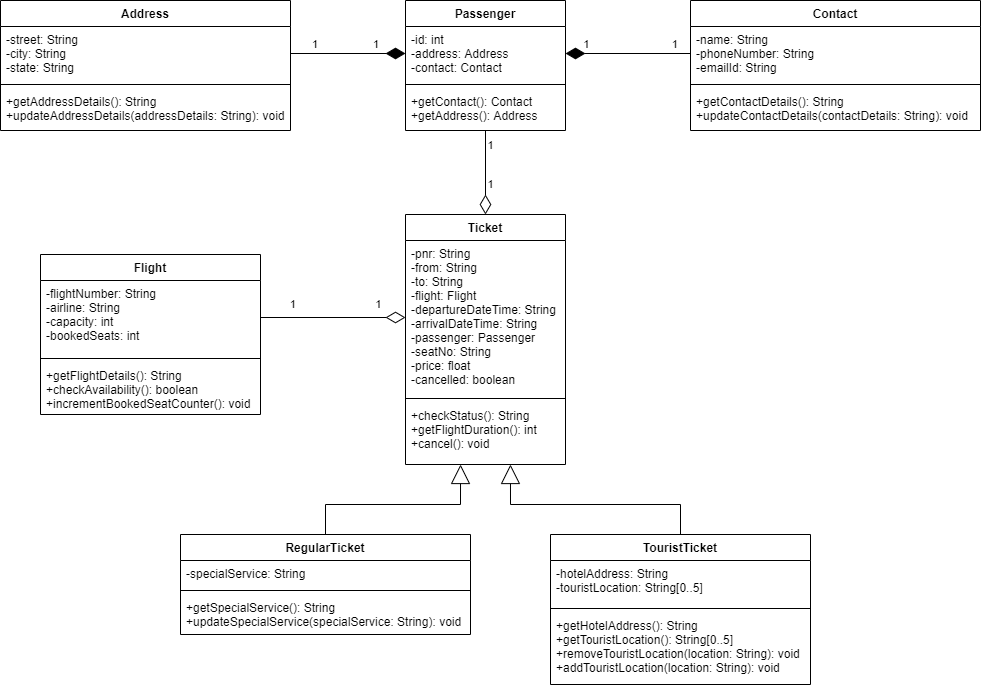

The diagram above was exported from draw.io. Its source (the exported page's mxGraphModel, read from the mxfile embedded in the PNG):
<mxGraphModel dx="1674" dy="490" grid="1" gridSize="10" guides="1" tooltips="1" connect="1" arrows="1" fold="1" page="1" pageScale="1" pageWidth="850" pageHeight="1100" math="0" shadow="0">
  <root>
    <mxCell id="0" />
    <mxCell id="1" parent="0" />
    <mxCell id="QEuGTQLFcwZ--dqGqzsZ-1" value="Address" style="swimlane;fontStyle=1;align=center;verticalAlign=top;childLayout=stackLayout;horizontal=1;startSize=26;horizontalStack=0;resizeParent=1;resizeParentMax=0;resizeLast=0;collapsible=1;marginBottom=0;" vertex="1" parent="1">
      <mxGeometry x="-60" y="46" width="290" height="130" as="geometry" />
    </mxCell>
    <mxCell id="QEuGTQLFcwZ--dqGqzsZ-2" value="-street: String&#10;-city: String&#10;-state: String" style="text;strokeColor=none;fillColor=none;align=left;verticalAlign=top;spacingLeft=4;spacingRight=4;overflow=hidden;rotatable=0;points=[[0,0.5],[1,0.5]];portConstraint=eastwest;" vertex="1" parent="QEuGTQLFcwZ--dqGqzsZ-1">
      <mxGeometry y="26" width="290" height="54" as="geometry" />
    </mxCell>
    <mxCell id="QEuGTQLFcwZ--dqGqzsZ-3" value="" style="line;strokeWidth=1;fillColor=none;align=left;verticalAlign=middle;spacingTop=-1;spacingLeft=3;spacingRight=3;rotatable=0;labelPosition=right;points=[];portConstraint=eastwest;" vertex="1" parent="QEuGTQLFcwZ--dqGqzsZ-1">
      <mxGeometry y="80" width="290" height="8" as="geometry" />
    </mxCell>
    <mxCell id="QEuGTQLFcwZ--dqGqzsZ-4" value="+getAddressDetails(): String&#10;+updateAddressDetails(addressDetails: String): void" style="text;strokeColor=none;fillColor=none;align=left;verticalAlign=top;spacingLeft=4;spacingRight=4;overflow=hidden;rotatable=0;points=[[0,0.5],[1,0.5]];portConstraint=eastwest;" vertex="1" parent="QEuGTQLFcwZ--dqGqzsZ-1">
      <mxGeometry y="88" width="290" height="42" as="geometry" />
    </mxCell>
    <mxCell id="QEuGTQLFcwZ--dqGqzsZ-5" value="Contact" style="swimlane;fontStyle=1;align=center;verticalAlign=top;childLayout=stackLayout;horizontal=1;startSize=26;horizontalStack=0;resizeParent=1;resizeParentMax=0;resizeLast=0;collapsible=1;marginBottom=0;" vertex="1" parent="1">
      <mxGeometry x="630" y="46" width="290" height="130" as="geometry" />
    </mxCell>
    <mxCell id="QEuGTQLFcwZ--dqGqzsZ-6" value="-name: String&#10;-phoneNumber: String&#10;-emailId: String" style="text;strokeColor=none;fillColor=none;align=left;verticalAlign=top;spacingLeft=4;spacingRight=4;overflow=hidden;rotatable=0;points=[[0,0.5],[1,0.5]];portConstraint=eastwest;" vertex="1" parent="QEuGTQLFcwZ--dqGqzsZ-5">
      <mxGeometry y="26" width="290" height="54" as="geometry" />
    </mxCell>
    <mxCell id="QEuGTQLFcwZ--dqGqzsZ-7" value="" style="line;strokeWidth=1;fillColor=none;align=left;verticalAlign=middle;spacingTop=-1;spacingLeft=3;spacingRight=3;rotatable=0;labelPosition=right;points=[];portConstraint=eastwest;" vertex="1" parent="QEuGTQLFcwZ--dqGqzsZ-5">
      <mxGeometry y="80" width="290" height="8" as="geometry" />
    </mxCell>
    <mxCell id="QEuGTQLFcwZ--dqGqzsZ-8" value="+getContactDetails(): String&#10;+updateContactDetails(contactDetails: String): void" style="text;strokeColor=none;fillColor=none;align=left;verticalAlign=top;spacingLeft=4;spacingRight=4;overflow=hidden;rotatable=0;points=[[0,0.5],[1,0.5]];portConstraint=eastwest;" vertex="1" parent="QEuGTQLFcwZ--dqGqzsZ-5">
      <mxGeometry y="88" width="290" height="42" as="geometry" />
    </mxCell>
    <mxCell id="QEuGTQLFcwZ--dqGqzsZ-9" value="Ticket" style="swimlane;fontStyle=1;align=center;verticalAlign=top;childLayout=stackLayout;horizontal=1;startSize=26;horizontalStack=0;resizeParent=1;resizeParentMax=0;resizeLast=0;collapsible=1;marginBottom=0;" vertex="1" parent="1">
      <mxGeometry x="345" y="260" width="160" height="250" as="geometry" />
    </mxCell>
    <mxCell id="QEuGTQLFcwZ--dqGqzsZ-10" value="-pnr: String&#10;-from: String&#10;-to: String&#10;-flight: Flight&#10;-departureDateTime: String&#10;-arrivalDateTime: String&#10;-passenger: Passenger&#10;-seatNo: String&#10;-price: float&#10;-cancelled: boolean" style="text;strokeColor=none;fillColor=none;align=left;verticalAlign=top;spacingLeft=4;spacingRight=4;overflow=hidden;rotatable=0;points=[[0,0.5],[1,0.5]];portConstraint=eastwest;" vertex="1" parent="QEuGTQLFcwZ--dqGqzsZ-9">
      <mxGeometry y="26" width="160" height="154" as="geometry" />
    </mxCell>
    <mxCell id="QEuGTQLFcwZ--dqGqzsZ-11" value="" style="line;strokeWidth=1;fillColor=none;align=left;verticalAlign=middle;spacingTop=-1;spacingLeft=3;spacingRight=3;rotatable=0;labelPosition=right;points=[];portConstraint=eastwest;" vertex="1" parent="QEuGTQLFcwZ--dqGqzsZ-9">
      <mxGeometry y="180" width="160" height="8" as="geometry" />
    </mxCell>
    <mxCell id="QEuGTQLFcwZ--dqGqzsZ-12" value="+checkStatus(): String&#10;+getFlightDuration(): int&#10;+cancel(): void" style="text;strokeColor=none;fillColor=none;align=left;verticalAlign=top;spacingLeft=4;spacingRight=4;overflow=hidden;rotatable=0;points=[[0,0.5],[1,0.5]];portConstraint=eastwest;" vertex="1" parent="QEuGTQLFcwZ--dqGqzsZ-9">
      <mxGeometry y="188" width="160" height="62" as="geometry" />
    </mxCell>
    <mxCell id="QEuGTQLFcwZ--dqGqzsZ-13" value="Flight" style="swimlane;fontStyle=1;align=center;verticalAlign=top;childLayout=stackLayout;horizontal=1;startSize=26;horizontalStack=0;resizeParent=1;resizeParentMax=0;resizeLast=0;collapsible=1;marginBottom=0;" vertex="1" parent="1">
      <mxGeometry x="-20" y="300" width="220" height="160" as="geometry" />
    </mxCell>
    <mxCell id="QEuGTQLFcwZ--dqGqzsZ-14" value="-flightNumber: String&#10;-airline: String&#10;-capacity: int&#10;-bookedSeats: int" style="text;strokeColor=none;fillColor=none;align=left;verticalAlign=top;spacingLeft=4;spacingRight=4;overflow=hidden;rotatable=0;points=[[0,0.5],[1,0.5]];portConstraint=eastwest;" vertex="1" parent="QEuGTQLFcwZ--dqGqzsZ-13">
      <mxGeometry y="26" width="220" height="74" as="geometry" />
    </mxCell>
    <mxCell id="QEuGTQLFcwZ--dqGqzsZ-15" value="" style="line;strokeWidth=1;fillColor=none;align=left;verticalAlign=middle;spacingTop=-1;spacingLeft=3;spacingRight=3;rotatable=0;labelPosition=right;points=[];portConstraint=eastwest;" vertex="1" parent="QEuGTQLFcwZ--dqGqzsZ-13">
      <mxGeometry y="100" width="220" height="8" as="geometry" />
    </mxCell>
    <mxCell id="QEuGTQLFcwZ--dqGqzsZ-16" value="+getFlightDetails(): String&#10;+checkAvailability(): boolean&#10;+incrementBookedSeatCounter(): void" style="text;strokeColor=none;fillColor=none;align=left;verticalAlign=top;spacingLeft=4;spacingRight=4;overflow=hidden;rotatable=0;points=[[0,0.5],[1,0.5]];portConstraint=eastwest;" vertex="1" parent="QEuGTQLFcwZ--dqGqzsZ-13">
      <mxGeometry y="108" width="220" height="52" as="geometry" />
    </mxCell>
    <mxCell id="QEuGTQLFcwZ--dqGqzsZ-35" style="edgeStyle=orthogonalEdgeStyle;rounded=0;orthogonalLoop=1;jettySize=auto;html=1;entryX=0.344;entryY=1;entryDx=0;entryDy=0;entryPerimeter=0;startArrow=none;startFill=0;endArrow=block;endFill=0;startSize=6;endSize=17;targetPerimeterSpacing=0;strokeWidth=1;" edge="1" parent="1" source="QEuGTQLFcwZ--dqGqzsZ-17" target="QEuGTQLFcwZ--dqGqzsZ-12">
      <mxGeometry relative="1" as="geometry" />
    </mxCell>
    <mxCell id="QEuGTQLFcwZ--dqGqzsZ-17" value="RegularTicket" style="swimlane;fontStyle=1;align=center;verticalAlign=top;childLayout=stackLayout;horizontal=1;startSize=26;horizontalStack=0;resizeParent=1;resizeParentMax=0;resizeLast=0;collapsible=1;marginBottom=0;" vertex="1" parent="1">
      <mxGeometry x="120" y="580" width="290" height="100" as="geometry" />
    </mxCell>
    <mxCell id="QEuGTQLFcwZ--dqGqzsZ-18" value="-specialService: String" style="text;strokeColor=none;fillColor=none;align=left;verticalAlign=top;spacingLeft=4;spacingRight=4;overflow=hidden;rotatable=0;points=[[0,0.5],[1,0.5]];portConstraint=eastwest;" vertex="1" parent="QEuGTQLFcwZ--dqGqzsZ-17">
      <mxGeometry y="26" width="290" height="26" as="geometry" />
    </mxCell>
    <mxCell id="QEuGTQLFcwZ--dqGqzsZ-19" value="" style="line;strokeWidth=1;fillColor=none;align=left;verticalAlign=middle;spacingTop=-1;spacingLeft=3;spacingRight=3;rotatable=0;labelPosition=right;points=[];portConstraint=eastwest;" vertex="1" parent="QEuGTQLFcwZ--dqGqzsZ-17">
      <mxGeometry y="52" width="290" height="8" as="geometry" />
    </mxCell>
    <mxCell id="QEuGTQLFcwZ--dqGqzsZ-20" value="+getSpecialService(): String&#10;+updateSpecialService(specialService: String): void" style="text;strokeColor=none;fillColor=none;align=left;verticalAlign=top;spacingLeft=4;spacingRight=4;overflow=hidden;rotatable=0;points=[[0,0.5],[1,0.5]];portConstraint=eastwest;" vertex="1" parent="QEuGTQLFcwZ--dqGqzsZ-17">
      <mxGeometry y="60" width="290" height="40" as="geometry" />
    </mxCell>
    <mxCell id="QEuGTQLFcwZ--dqGqzsZ-36" style="edgeStyle=orthogonalEdgeStyle;rounded=0;orthogonalLoop=1;jettySize=auto;html=1;entryX=0.656;entryY=1;entryDx=0;entryDy=0;entryPerimeter=0;startArrow=none;startFill=0;endArrow=block;endFill=0;startSize=6;endSize=17;targetPerimeterSpacing=0;strokeWidth=1;" edge="1" parent="1" source="QEuGTQLFcwZ--dqGqzsZ-21" target="QEuGTQLFcwZ--dqGqzsZ-12">
      <mxGeometry relative="1" as="geometry" />
    </mxCell>
    <mxCell id="QEuGTQLFcwZ--dqGqzsZ-21" value="TouristTicket" style="swimlane;fontStyle=1;align=center;verticalAlign=top;childLayout=stackLayout;horizontal=1;startSize=26;horizontalStack=0;resizeParent=1;resizeParentMax=0;resizeLast=0;collapsible=1;marginBottom=0;" vertex="1" parent="1">
      <mxGeometry x="490" y="580" width="260" height="150" as="geometry" />
    </mxCell>
    <mxCell id="QEuGTQLFcwZ--dqGqzsZ-22" value="-hotelAddress: String&#10;-touristLocation: String[0..5]" style="text;strokeColor=none;fillColor=none;align=left;verticalAlign=top;spacingLeft=4;spacingRight=4;overflow=hidden;rotatable=0;points=[[0,0.5],[1,0.5]];portConstraint=eastwest;" vertex="1" parent="QEuGTQLFcwZ--dqGqzsZ-21">
      <mxGeometry y="26" width="260" height="44" as="geometry" />
    </mxCell>
    <mxCell id="QEuGTQLFcwZ--dqGqzsZ-23" value="" style="line;strokeWidth=1;fillColor=none;align=left;verticalAlign=middle;spacingTop=-1;spacingLeft=3;spacingRight=3;rotatable=0;labelPosition=right;points=[];portConstraint=eastwest;" vertex="1" parent="QEuGTQLFcwZ--dqGqzsZ-21">
      <mxGeometry y="70" width="260" height="8" as="geometry" />
    </mxCell>
    <mxCell id="QEuGTQLFcwZ--dqGqzsZ-24" value="+getHotelAddress(): String&#10;+getTouristLocation(): String[0..5]&#10;+removeTouristLocation(location: String): void&#10;+addTouristLocation(location: String): void" style="text;strokeColor=none;fillColor=none;align=left;verticalAlign=top;spacingLeft=4;spacingRight=4;overflow=hidden;rotatable=0;points=[[0,0.5],[1,0.5]];portConstraint=eastwest;" vertex="1" parent="QEuGTQLFcwZ--dqGqzsZ-21">
      <mxGeometry y="78" width="260" height="72" as="geometry" />
    </mxCell>
    <mxCell id="QEuGTQLFcwZ--dqGqzsZ-31" value="1&lt;br&gt;&lt;br&gt;&lt;br&gt;1" style="edgeStyle=orthogonalEdgeStyle;rounded=0;orthogonalLoop=1;jettySize=auto;html=1;entryX=0.5;entryY=0;entryDx=0;entryDy=0;startArrow=none;startFill=0;endArrow=diamondThin;endFill=0;startSize=6;endSize=17;targetPerimeterSpacing=0;strokeWidth=1;" edge="1" parent="1" source="QEuGTQLFcwZ--dqGqzsZ-25" target="QEuGTQLFcwZ--dqGqzsZ-9">
      <mxGeometry x="-0.1905" y="5" relative="1" as="geometry">
        <mxPoint as="offset" />
      </mxGeometry>
    </mxCell>
    <mxCell id="QEuGTQLFcwZ--dqGqzsZ-25" value="Passenger" style="swimlane;fontStyle=1;align=center;verticalAlign=top;childLayout=stackLayout;horizontal=1;startSize=26;horizontalStack=0;resizeParent=1;resizeParentMax=0;resizeLast=0;collapsible=1;marginBottom=0;" vertex="1" parent="1">
      <mxGeometry x="345" y="46" width="160" height="130" as="geometry" />
    </mxCell>
    <mxCell id="QEuGTQLFcwZ--dqGqzsZ-26" value="-id: int&#10;-address: Address&#10;-contact: Contact" style="text;strokeColor=none;fillColor=none;align=left;verticalAlign=top;spacingLeft=4;spacingRight=4;overflow=hidden;rotatable=0;points=[[0,0.5],[1,0.5]];portConstraint=eastwest;" vertex="1" parent="QEuGTQLFcwZ--dqGqzsZ-25">
      <mxGeometry y="26" width="160" height="54" as="geometry" />
    </mxCell>
    <mxCell id="QEuGTQLFcwZ--dqGqzsZ-27" value="" style="line;strokeWidth=1;fillColor=none;align=left;verticalAlign=middle;spacingTop=-1;spacingLeft=3;spacingRight=3;rotatable=0;labelPosition=right;points=[];portConstraint=eastwest;" vertex="1" parent="QEuGTQLFcwZ--dqGqzsZ-25">
      <mxGeometry y="80" width="160" height="8" as="geometry" />
    </mxCell>
    <mxCell id="QEuGTQLFcwZ--dqGqzsZ-28" value="+getContact(): Contact&#10;+getAddress(): Address" style="text;strokeColor=none;fillColor=none;align=left;verticalAlign=top;spacingLeft=4;spacingRight=4;overflow=hidden;rotatable=0;points=[[0,0.5],[1,0.5]];portConstraint=eastwest;" vertex="1" parent="QEuGTQLFcwZ--dqGqzsZ-25">
      <mxGeometry y="88" width="160" height="42" as="geometry" />
    </mxCell>
    <mxCell id="QEuGTQLFcwZ--dqGqzsZ-29" value="1&amp;nbsp; &amp;nbsp; &amp;nbsp; &amp;nbsp; &amp;nbsp; &amp;nbsp; &amp;nbsp; &amp;nbsp; &amp;nbsp; &amp;nbsp; &amp;nbsp; &amp;nbsp; &amp;nbsp; &amp;nbsp;1" style="edgeStyle=orthogonalEdgeStyle;rounded=0;orthogonalLoop=1;jettySize=auto;html=1;exitX=0;exitY=0.5;exitDx=0;exitDy=0;entryX=1;entryY=0.5;entryDx=0;entryDy=0;endArrow=diamondThin;endFill=1;strokeWidth=1;endSize=17;" edge="1" parent="1" source="QEuGTQLFcwZ--dqGqzsZ-6" target="QEuGTQLFcwZ--dqGqzsZ-26">
      <mxGeometry x="-0.04" y="-9" relative="1" as="geometry">
        <mxPoint as="offset" />
      </mxGeometry>
    </mxCell>
    <mxCell id="QEuGTQLFcwZ--dqGqzsZ-30" value="1&amp;nbsp; &amp;nbsp; &amp;nbsp; &amp;nbsp; &amp;nbsp; &amp;nbsp; &amp;nbsp; &amp;nbsp; &amp;nbsp; 1" style="edgeStyle=orthogonalEdgeStyle;rounded=0;orthogonalLoop=1;jettySize=auto;html=1;exitX=0;exitY=0.5;exitDx=0;exitDy=0;entryX=1;entryY=0.5;entryDx=0;entryDy=0;endArrow=none;endFill=0;startArrow=diamondThin;startFill=1;strokeWidth=1;endSize=6;targetPerimeterSpacing=0;startSize=17;" edge="1" parent="1" source="QEuGTQLFcwZ--dqGqzsZ-26" target="QEuGTQLFcwZ--dqGqzsZ-2">
      <mxGeometry x="0.0476" y="-9" relative="1" as="geometry">
        <mxPoint as="offset" />
      </mxGeometry>
    </mxCell>
    <mxCell id="QEuGTQLFcwZ--dqGqzsZ-33" value="1&amp;nbsp; &amp;nbsp; &amp;nbsp; &amp;nbsp; &amp;nbsp; &amp;nbsp; &amp;nbsp; &amp;nbsp; &amp;nbsp; &amp;nbsp; &amp;nbsp; &amp;nbsp; &amp;nbsp; 1" style="edgeStyle=orthogonalEdgeStyle;rounded=0;orthogonalLoop=1;jettySize=auto;html=1;exitX=1;exitY=0.5;exitDx=0;exitDy=0;entryX=0;entryY=0.5;entryDx=0;entryDy=0;startArrow=none;startFill=0;endArrow=diamondThin;endFill=0;startSize=6;endSize=17;targetPerimeterSpacing=0;strokeWidth=1;" edge="1" parent="1" source="QEuGTQLFcwZ--dqGqzsZ-14" target="QEuGTQLFcwZ--dqGqzsZ-10">
      <mxGeometry x="0.0323" y="13" relative="1" as="geometry">
        <mxPoint as="offset" />
      </mxGeometry>
    </mxCell>
  </root>
</mxGraphModel>